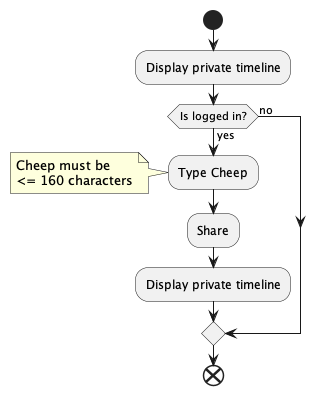

The diagram above was rendered by PlantUML. Its source (embedded in the PNG):
@startuml
start
:Display private timeline;
if (Is logged in?) then (yes)
    :Type Cheep;
    note left
        Cheep must be 
        <= 160 characters
    end note
    :Share;
    :Display private timeline;
else (no)
endif
end
@enduml